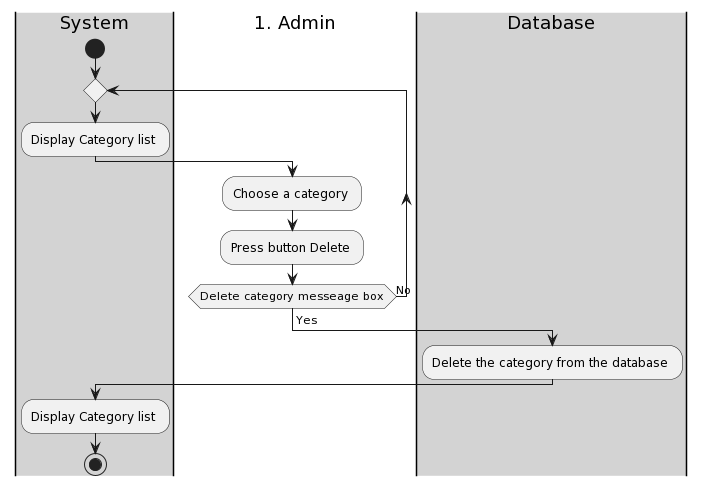

The diagram above was rendered by PlantUML. Its source (embedded in the PNG):
@startuml
|#lightgray|System|
    start
    repeat
    :Display Category list ;
    |#Admin|
    :Choose a category ;
    :Press button Delete ;
    repeat while (Delete category messeage box) is (No) 
    -> Yes;
    |#lightgray|Database|
    :Delete the category from the database ; 
    |#lightgray|System|
    :Display Category list ;
    stop
@enduml